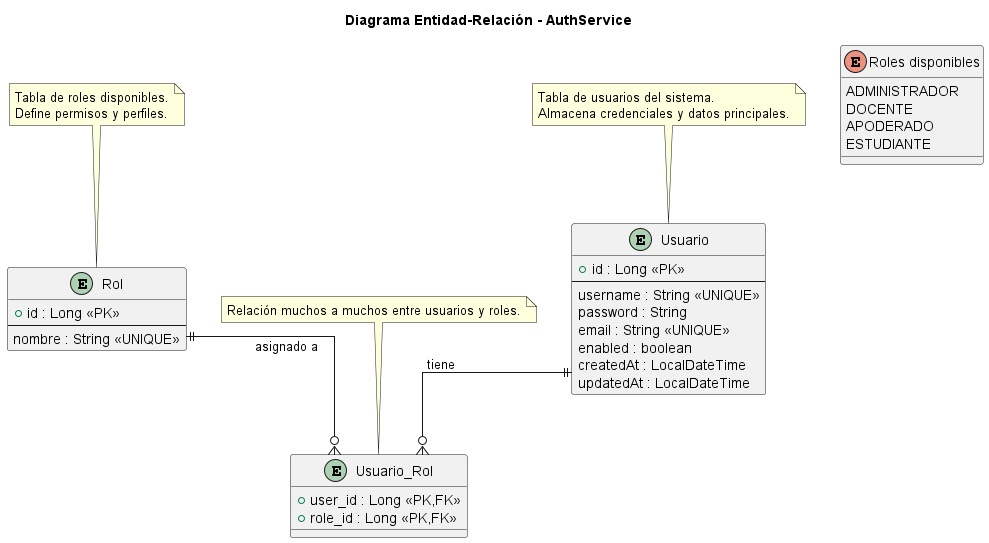

The diagram above was rendered by PlantUML. Its source (embedded in the PNG):
@startuml
title Diagrama Entidad-Relación - AuthService
skinparam linetype ortho
skinparam entity {
  BackgroundColor #F9F9F9
  BorderColor #2D4159
  ArrowColor #2D4159
  FontSize 14
}

entity "Usuario" as user {
  + id : Long <<PK>>
  --
  username : String <<UNIQUE>>
  password : String
  email : String <<UNIQUE>>
  enabled : boolean
  createdAt : LocalDateTime
  updatedAt : LocalDateTime
}

entity "Rol" as role {
  + id : Long <<PK>>
  --
  nombre : String <<UNIQUE>>
}

enum "Roles disponibles" as Roles {
  ADMINISTRADOR
  DOCENTE
  APODERADO
  ESTUDIANTE
}

entity "Usuario_Rol" as user_roles {
  + user_id : Long <<PK,FK>>
  + role_id : Long <<PK,FK>>
}

user ||--o{ user_roles : "tiene"
role ||--o{ user_roles : "asignado a"

note top of user
  Tabla de usuarios del sistema.
  Almacena credenciales y datos principales.
end note

note top of role
  Tabla de roles disponibles.
  Define permisos y perfiles.
end note

note top of user_roles
  Relación muchos a muchos entre usuarios y roles.
end note
@enduml